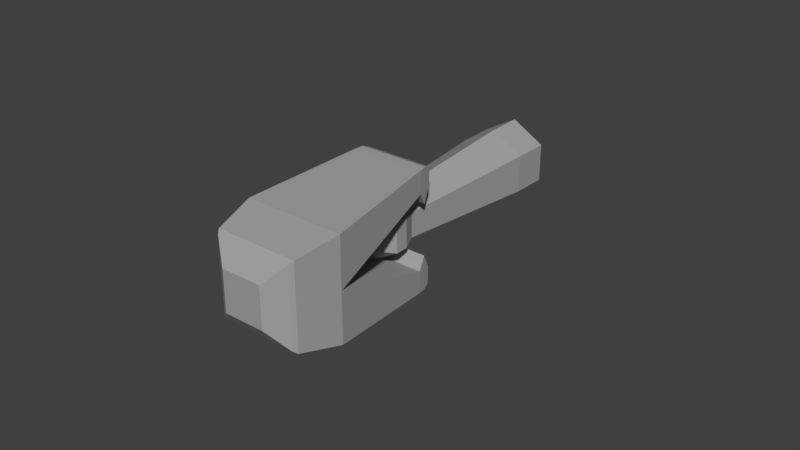 # Source: electro_cables.blend  (saved by Blender 2.80.75; exported with 4.5.12 LTS)
import bpy
from mathutils import Matrix  # noqa: F401  (used for matrix-valued properties, if any)

bpy.ops.wm.read_factory_settings(use_empty=True)
scene = bpy.context.scene
scene.name = 'Scene'

# ---- collections
col_collection_1 = bpy.data.collections.new('Collection 1'); scene.collection.children.link(col_collection_1)

# ---- materials (node trees are filled in below, after node groups)
mat_chair_005 = bpy.data.materials.new('Chair.005')
mat_chair_005.alpha_threshold = 0.0
mat_chair_005.use_transparent_shadow = False
mat_chair_005.diffuse_color = (0.3715, 0.3715, 0.3715, 1.0)
mat_chair_005.roughness = 0.0
mat_chair_005.metallic = 0.5
mat_line1_001 = bpy.data.materials.new('line1.001')
mat_line1_001.alpha_threshold = 0.0
mat_line1_001.use_transparent_shadow = False
mat_line1_001.diffuse_color = (0.8308, 0.06421, 0.05397, 1.0)
mat_line1_001.roughness = 0.5
mat_chair_003 = bpy.data.materials.new('Chair.003')
mat_chair_003.alpha_threshold = 0.0
mat_chair_003.use_transparent_shadow = False
mat_chair_003.diffuse_color = (0.08001, 0.08001, 0.08001, 1.0)
mat_chair_003.roughness = 0.5
mat_chair_003.specular_intensity = 0.1
mat_line2_001 = bpy.data.materials.new('line2.001')
mat_line2_001.alpha_threshold = 0.0
mat_line2_001.use_transparent_shadow = False
mat_line2_001.diffuse_color = (0.1371, 0.3146, 0.8, 1.0)
mat_line2_001.roughness = 0.5
mat_line3_001 = bpy.data.materials.new('line3.001')
mat_line3_001.alpha_threshold = 0.0
mat_line3_001.use_transparent_shadow = False
mat_line3_001.diffuse_color = (0.07297, 0.8, 0.2628, 1.0)
mat_line3_001.roughness = 0.5
mat_arrow_down_001 = bpy.data.materials.new('Arrow_down.001')
mat_arrow_down_001.alpha_threshold = 0.0
mat_arrow_down_001.use_transparent_shadow = False
mat_arrow_down_001.diffuse_color = (0.8007, 0.1402, 0.132, 1.0)
mat_arrow_down_001.roughness = 0.5
mat_arrow_down_001.specular_intensity = 0.1
mat_base_002 = bpy.data.materials.new('Base.002')
mat_base_002.alpha_threshold = 0.0
mat_base_002.use_transparent_shadow = False
mat_base_002.diffuse_color = (0.0, 0.0, 0.0, 1.0)
mat_base_002.roughness = 0.5
mat_base_002.specular_intensity = 0.3
mat_chair = bpy.data.materials.new('Chair')
mat_chair.alpha_threshold = 0.0
mat_chair.use_transparent_shadow = False
mat_chair.diffuse_color = (0.08001, 0.08001, 0.08001, 1.0)
mat_chair.roughness = 0.5
mat_chair.specular_intensity = 0.1
mat_material_006 = bpy.data.materials.new('Material.006')
mat_material_006.alpha_threshold = 0.0
mat_material_006.use_transparent_shadow = False
mat_material_006.diffuse_color = (1.0, 1.0, 1.0, 1.0)
mat_material_006.roughness = 0.5
mat_material_004 = bpy.data.materials.new('Material.004')
mat_material_004.alpha_threshold = 0.0
mat_material_004.use_transparent_shadow = False
mat_material_004.diffuse_color = (0.2423, 0.8007, 0.2253, 1.0)
mat_material_004.roughness = 0.5
mat_material_004.specular_intensity = 0.1
mat_arrow_down_004 = bpy.data.materials.new('Arrow_down.004')
mat_arrow_down_004.alpha_threshold = 0.0
mat_arrow_down_004.use_transparent_shadow = False
mat_arrow_down_004.diffuse_color = (0.7991, 0.1413, 0.1329, 1.0)
mat_arrow_down_004.roughness = 0.5
mat_arrow_down_004.specular_intensity = 0.1
mat_material_008 = bpy.data.materials.new('Material.008')
mat_material_008.alpha_threshold = 0.0
mat_material_008.use_transparent_shadow = False
mat_material_008.diffuse_color = (0.2423, 0.7991, 0.227, 1.0)
mat_material_008.roughness = 0.5
mat_material_008.specular_intensity = 0.1
mat_base_001 = bpy.data.materials.new('Base.001')
mat_base_001.alpha_threshold = 0.0
mat_base_001.use_transparent_shadow = False
mat_base_001.diffuse_color = (0.0, 0.0, 0.0, 1.0)
mat_base_001.roughness = 0.5
mat_base_001.specular_intensity = 0.3
mat_chair_004 = bpy.data.materials.new('Chair.004')
mat_chair_004.alpha_threshold = 0.0
mat_chair_004.use_transparent_shadow = False
mat_chair_004.diffuse_color = (0.08001, 0.08001, 0.08001, 1.0)
mat_chair_004.roughness = 0.5
mat_chair_004.specular_intensity = 0.1
mat_material_007 = bpy.data.materials.new('Material.007')
mat_material_007.alpha_threshold = 0.0
mat_material_007.use_transparent_shadow = False
mat_material_007.diffuse_color = (1.0, 1.0, 1.0, 1.0)
mat_material_007.roughness = 0.5
mat_reset = bpy.data.materials.new('reset')
mat_reset.alpha_threshold = 0.0
mat_reset.use_transparent_shadow = False
mat_reset.roughness = 0.5
mat_delete = bpy.data.materials.new('delete')
mat_delete.alpha_threshold = 0.0
mat_delete.use_transparent_shadow = False
mat_delete.diffuse_color = (0.2105, 0.3777, 0.8118, 1.0)
mat_delete.roughness = 0.5
mat_base_000 = bpy.data.materials.new('Base.000')
mat_base_000.alpha_threshold = 0.0
mat_base_000.use_transparent_shadow = False
mat_base_000.diffuse_color = (0.0, 0.0, 0.0, 1.0)
mat_base_000.roughness = 0.5
mat_base_000.specular_intensity = 0.3

# ---- material node trees

# ---- world
world_world = bpy.data.worlds.new('World'); scene.world = world_world
world_world.color = (0.05088, 0.05088, 0.05088)
world_world.use_sun_shadow = False
world_world.sun_shadow_jitter_overblur = 0.0
world_world.cycles.sampling_method = 'MANUAL'

# ---- meshes
me_cylinder_017 = bpy.data.meshes.new('Cylinder.017')
me_cylinder_017.from_pydata([(-1.927e-07, 0.05893, -0.03731), (3.134e-07, 0.03609, 0.01638), (0.05104, 0.02947, -0.03731), (0.03125, 0.01804, 0.01638), (0.05104, -0.02947, -0.03731), (0.03125, -0.01804, 0.01638), (-1.979e-07, -0.05893, -0.03731), (3.102e-07, -0.03609, 0.01638), (-0.05104, -0.02947, -0.03731), (-0.03125, -0.01804, 0.01638), (-0.05104, 0.02947, -0.03731), (-0.03125, 0.01804, 0.01638), (2.503e-07, 0.03838, 0.007293), (0.03324, 0.01919, 0.007293), (0.03324, -0.01919, 0.007293), (2.469e-07, -0.03838, 0.007293), (-0.03324, -0.01919, 0.007293), (-0.03324, 0.01919, 0.007293), (-8.515e-08, 0.04811, 0.01055), (-8.515e-08, 0.04811, 0.01363), (0.04167, 0.02406, 0.01363), (0.04167, 0.02406, 0.01055), (0.04167, -0.02406, 0.01363), (0.04167, -0.02406, 0.01055), (-8.936e-08, -0.04811, 0.01363), (-8.936e-08, -0.04811, 0.01055), (-0.04167, -0.02406, 0.01363), (-0.04167, -0.02406, 0.01055), (-0.04167, 0.02406, 0.01363), (-0.04167, 0.02406, 0.01055), (0.05054, 0.02918, -0.02871), (0.05054, -0.02918, -0.02871), (-1.981e-07, -0.05836, -0.02871), (-0.05054, -0.02918, -0.02871), (-0.05054, 0.02918, -0.02871), (-1.93e-07, 0.05836, -0.02871), (2.711e-09, 0.01395, 0.01817), (0.01208, 0.006976, 0.01817), (0.01208, -0.006975, 0.01817), (1.492e-09, -0.01395, 0.01817), (-0.01208, -0.006975, 0.01817), (-0.01208, 0.006976, 0.01817)], [], [(19, 1, 3, 20), (20, 3, 5, 22), (22, 5, 7, 24), (24, 7, 9, 26), (9, 7, 39, 40), (26, 9, 11, 28), (28, 11, 1, 19), (0, 2, 4, 6, 8, 10), (34, 17, 12, 35), (33, 16, 17, 34), (32, 15, 16, 33), (31, 14, 15, 32), (30, 13, 14, 31), (35, 12, 13, 30), (17, 29, 18, 12), (29, 28, 19, 18), (16, 27, 29, 17), (27, 26, 28, 29), (15, 25, 27, 16), (25, 24, 26, 27), (14, 23, 25, 15), (23, 22, 24, 25), (13, 21, 23, 14), (21, 20, 22, 23), (12, 18, 21, 13), (18, 19, 20, 21), (0, 35, 30, 2), (2, 30, 31, 4), (4, 31, 32, 6), (6, 32, 33, 8), (8, 33, 34, 10), (10, 34, 35, 0), (37, 36, 41, 40, 39, 38), (5, 3, 37, 38), (11, 9, 40, 41), (3, 1, 36, 37), (7, 5, 38, 39), (1, 11, 41, 36)])
_uv = me_cylinder_017.uv_layers.new(name='UVMap')
_uv.uv.foreach_set('vector', [1.0, 0.9167, 1.0, 1.0, 0.8333, 1.0, 0.8333, 0.9167, 0.8333, 0.9167, 0.8333, 1.0, 0.6667, 1.0, 0.6667, 0.9167, 0.6667, 0.9167, 0.6667, 1.0, 0.5, 1.0, 0.5, 0.9167, 0.5, 0.9167, 0.5, 1.0, 0.3333, 1.0, 0.3333, 0.9167, 0.3333, 1.0, 0.5, 1.0, 0.5, 1.0, 0.3333, 1.0, 0.3333, 0.9167, 0.3333, 1.0, 0.1667, 1.0, 0.1667, 0.9167, 0.1667, 0.9167, 0.1667, 1.0, -8.941e-08, 1.0, -8.941e-08, 0.9167, 0.75, 0.49, 0.9578, 0.37, 0.9578, 0.13, 0.75, 0.01, 0.5422, 0.13, 0.5422, 0.37, 0.1667, 0.625, 0.1667, 0.75, -8.941e-08, 0.75, -8.941e-08, 0.625, 0.3333, 0.625, 0.3333, 0.75, 0.1667, 0.75, 0.1667, 0.625, 0.5, 0.625, 0.5, 0.75, 0.3333, 0.75, 0.3333, 0.625, 0.6667, 0.625, 0.6667, 0.75, 0.5, 0.75, 0.5, 0.625, 0.8333, 0.625, 0.8333, 0.75, 0.6667, 0.75, 0.6667, 0.625, 1.0, 0.625, 1.0, 0.75, 0.8333, 0.75, 0.8333, 0.625, 0.1667, 0.75, 0.1667, 0.8333, -8.941e-08, 0.8333, -8.941e-08, 0.75, 0.1667, 0.8333, 0.1667, 0.9167, -8.941e-08, 0.9167, -8.941e-08, 0.8333, 0.3333, 0.75, 0.3333, 0.8333, 0.1667, 0.8333, 0.1667, 0.75, 0.3333, 0.8333, 0.3333, 0.9167, 0.1667, 0.9167, 0.1667, 0.8333, 0.5, 0.75, 0.5, 0.8333, 0.3333, 0.8333, 0.3333, 0.75, 0.5, 0.8333, 0.5, 0.9167, 0.3333, 0.9167, 0.3333, 0.8333, 0.6667, 0.75, 0.6667, 0.8333, 0.5, 0.8333, 0.5, 0.75, 0.6667, 0.8333, 0.6667, 0.9167, 0.5, 0.9167, 0.5, 0.8333, 0.8333, 0.75, 0.8333, 0.8333, 0.6667, 0.8333, 0.6667, 0.75, 0.8333, 0.8333, 0.8333, 0.9167, 0.6667, 0.9167, 0.6667, 0.8333, 1.0, 0.75, 1.0, 0.8333, 0.8333, 0.8333, 0.8333, 0.75, 1.0, 0.8333, 1.0, 0.9167, 0.8333, 0.9167, 0.8333, 0.8333, 1.0, 0.5, 1.0, 0.625, 0.8333, 0.625, 0.8333, 0.5, 0.8333, 0.5, 0.8333, 0.625, 0.6667, 0.625, 0.6667, 0.5, 0.6667, 0.5, 0.6667, 0.625, 0.5, 0.625, 0.5, 0.5, 0.5, 0.5, 0.5, 0.625, 0.3333, 0.625, 0.3333, 0.5, 0.3333, 0.5, 0.3333, 0.625, 0.1667, 0.625, 0.1667, 0.5, 0.1667, 0.5, 0.1667, 0.625, -8.941e-08, 0.625, -8.941e-08, 0.5, 0.4578, 0.37, 0.25, 0.49, 0.04215, 0.37, 0.04215, 0.13, 0.25, 0.01, 0.4578, 0.13, 0.6667, 1.0, 0.8333, 1.0, 0.8333, 1.0, 0.6667, 1.0, 0.1667, 1.0, 0.3333, 1.0, 0.3333, 1.0, 0.1667, 1.0, 0.8333, 1.0, 1.0, 1.0, 1.0, 1.0, 0.8333, 1.0, 0.5, 1.0, 0.6667, 1.0, 0.6667, 1.0, 0.5, 1.0, -8.941e-08, 1.0, 0.1667, 1.0, 0.1667, 1.0, -8.941e-08, 1.0])
_ca = me_cylinder_017.color_attributes.new('Col', 'BYTE_COLOR', 'CORNER')
_ca.data.foreach_set('color', [1.0, 1.0, 1.0, 1.0, 1.0, 1.0, 1.0, 1.0, 1.0, 1.0, 1.0, 1.0, 1.0, 1.0, 1.0, 1.0, 1.0, 1.0, 1.0, 1.0, 1.0, 1.0, 1.0, 1.0, 1.0, 1.0, 1.0, 1.0, 1.0, 1.0, 1.0, 1.0, 1.0, 1.0, 1.0, 1.0, 1.0, 1.0, 1.0, 1.0, 1.0, 1.0, 1.0, 1.0, 1.0, 1.0, 1.0, 1.0, 1.0, 1.0, 1.0, 1.0, 1.0, 1.0, 1.0, 1.0, 1.0, 1.0, 1.0, 1.0, 1.0, 1.0, 1.0, 1.0, 1.0, 1.0, 1.0, 1.0, 1.0, 1.0, 1.0, 1.0, 1.0, 1.0, 1.0, 1.0, 1.0, 1.0, 1.0, 1.0, 1.0, 1.0, 1.0, 1.0, 1.0, 1.0, 1.0, 1.0, 1.0, 1.0, 1.0, 1.0, 1.0, 1.0, 1.0, 1.0, 1.0, 1.0, 1.0, 1.0, 1.0, 1.0, 1.0, 1.0, 1.0, 1.0, 1.0, 1.0, 1.0, 1.0, 1.0, 1.0, 1.0, 1.0, 1.0, 1.0, 1.0, 1.0, 1.0, 1.0, 1.0, 1.0, 1.0, 1.0, 1.0, 1.0, 1.0, 1.0, 1.0, 1.0, 1.0, 1.0, 1.0, 1.0, 1.0, 1.0, 1.0, 1.0, 1.0, 1.0, 1.0, 1.0, 1.0, 1.0, 1.0, 1.0, 1.0, 1.0, 1.0, 1.0, 1.0, 1.0, 1.0, 1.0, 1.0, 1.0, 1.0, 1.0, 1.0, 1.0, 1.0, 1.0, 1.0, 1.0, 1.0, 1.0, 1.0, 1.0, 1.0, 1.0, 1.0, 1.0, 1.0, 1.0, 1.0, 1.0, 1.0, 1.0, 1.0, 1.0, 1.0, 1.0, 1.0, 1.0, 1.0, 1.0, 1.0, 1.0, 1.0, 1.0, 1.0, 1.0, 1.0, 1.0, 1.0, 1.0, 1.0, 1.0, 1.0, 1.0, 1.0, 1.0, 1.0, 1.0, 1.0, 1.0, 1.0, 1.0, 1.0, 1.0, 1.0, 1.0, 1.0, 1.0, 1.0, 1.0, 1.0, 1.0, 1.0, 1.0, 1.0, 1.0, 1.0, 1.0, 1.0, 1.0, 1.0, 1.0, 1.0, 1.0, 1.0, 1.0, 1.0, 1.0, 1.0, 1.0, 1.0, 1.0, 1.0, 1.0, 1.0, 1.0, 1.0, 1.0, 1.0, 1.0, 1.0, 1.0, 1.0, 1.0, 1.0, 1.0, 1.0, 1.0, 1.0, 1.0, 1.0, 1.0, 1.0, 1.0, 1.0, 1.0, 1.0, 1.0, 1.0, 1.0, 1.0, 1.0, 1.0, 1.0, 1.0, 1.0, 1.0, 1.0, 1.0, 1.0, 1.0, 1.0, 1.0, 1.0, 1.0, 1.0, 1.0, 1.0, 1.0, 1.0, 1.0, 1.0, 1.0, 1.0, 1.0, 1.0, 1.0, 1.0, 1.0, 1.0, 1.0, 1.0, 1.0, 1.0, 1.0, 1.0, 1.0, 1.0, 1.0, 1.0, 1.0, 1.0, 1.0, 1.0, 1.0, 1.0, 1.0, 1.0, 1.0, 1.0, 1.0, 1.0, 1.0, 1.0, 1.0, 1.0, 1.0, 1.0, 1.0, 1.0, 1.0, 1.0, 1.0, 1.0, 1.0, 1.0, 1.0, 1.0, 1.0, 1.0, 1.0, 1.0, 1.0, 1.0, 1.0, 1.0, 1.0, 1.0, 1.0, 1.0, 1.0, 1.0, 1.0, 1.0, 1.0, 1.0, 1.0, 1.0, 1.0, 1.0, 1.0, 1.0, 1.0, 1.0, 1.0, 1.0, 1.0, 1.0, 1.0, 1.0, 1.0, 1.0, 1.0, 1.0, 1.0, 1.0, 1.0, 1.0, 1.0, 1.0, 1.0, 1.0, 1.0, 1.0, 1.0, 1.0, 1.0, 1.0, 1.0, 1.0, 1.0, 1.0, 1.0, 1.0, 1.0, 1.0, 1.0, 1.0, 1.0, 1.0, 1.0, 1.0, 1.0, 1.0, 1.0, 1.0, 1.0, 1.0, 1.0, 1.0, 1.0, 1.0, 1.0, 1.0, 1.0, 1.0, 1.0, 1.0, 1.0, 1.0, 1.0, 1.0, 1.0, 1.0, 1.0, 1.0, 1.0, 1.0, 1.0, 1.0, 1.0, 1.0, 1.0, 1.0, 1.0, 1.0, 1.0, 1.0, 1.0, 1.0, 1.0, 1.0, 1.0, 1.0, 1.0, 1.0, 1.0, 1.0, 1.0, 1.0, 1.0, 1.0, 1.0, 1.0, 1.0, 1.0, 1.0, 1.0, 1.0, 1.0, 1.0, 1.0, 1.0, 1.0, 1.0, 1.0, 1.0, 1.0, 1.0, 1.0, 1.0, 1.0, 1.0, 1.0, 1.0, 1.0, 1.0, 1.0, 1.0, 1.0, 1.0, 1.0, 1.0, 1.0, 1.0, 1.0, 1.0, 1.0, 1.0, 1.0, 1.0, 1.0, 1.0, 1.0, 1.0, 1.0, 1.0, 1.0, 1.0, 1.0, 1.0, 1.0, 1.0, 1.0, 1.0, 1.0, 1.0, 1.0, 1.0, 1.0, 1.0, 1.0, 1.0, 1.0, 1.0, 1.0, 1.0, 1.0, 1.0, 1.0, 1.0, 1.0, 1.0, 1.0, 1.0, 1.0, 1.0, 1.0, 1.0, 1.0, 1.0, 1.0, 1.0, 1.0, 1.0, 1.0, 1.0, 1.0, 1.0, 1.0, 1.0, 1.0, 1.0, 1.0, 1.0, 1.0, 1.0, 1.0, 1.0, 1.0, 1.0, 1.0, 1.0, 1.0, 1.0, 1.0, 1.0, 1.0, 1.0, 1.0, 1.0, 1.0, 1.0, 1.0, 1.0, 1.0, 1.0, 1.0, 1.0, 1.0, 1.0, 1.0, 1.0, 1.0, 1.0, 1.0, 1.0, 1.0, 1.0, 1.0, 1.0, 1.0, 1.0, 1.0, 1.0, 1.0, 1.0, 1.0, 1.0, 1.0, 1.0, 1.0, 1.0, 1.0, 1.0, 1.0, 1.0, 1.0, 1.0, 1.0, 1.0, 1.0, 1.0, 1.0, 1.0, 1.0, 1.0, 1.0, 1.0, 1.0, 1.0, 1.0, 1.0, 1.0, 1.0, 1.0, 1.0, 1.0, 1.0, 1.0, 1.0, 1.0, 1.0, 1.0, 1.0, 1.0, 1.0, 1.0])
me_cylinder_017.materials.append(mat_chair_005)
me_cylinder_017.materials.append(mat_line1_001)
me_cylinder_017.materials.append(mat_chair_003)
me_cylinder_017.materials.append(mat_line2_001)
me_cylinder_017.materials.append(mat_line3_001)
me_cylinder_017.use_remesh_preserve_volume = False
me_cylinder_017.use_remesh_preserve_attributes = False
me_cylinder_017.use_mirror_vertex_groups = False
me_cylinder_017.update()
me_cylinder_060 = bpy.data.meshes.new('Cylinder.060')
me_cylinder_060.from_pydata([(-0.06557, -0.06557, 0.02034), (-0.06557, 0.06557, 0.02034), (-0.05317, -0.09019, -0.02096), (-0.05317, 0.09019, -0.02096), (0.06557, -0.06557, 0.02034), (0.06557, 0.06557, 0.02034), (0.05317, -0.09019, -0.02096), (0.05317, 0.09019, -0.02096), (-0.07944, -0.07944, 0.01037), (-0.07944, 0.07944, 0.01037), (0.07944, -0.07944, 0.01037), (0.07944, 0.07944, 0.01037), (-0.03218, -0.03218, 0.02451), (-0.03218, 0.03218, 0.02451), (0.03218, 0.03218, 0.02451), (0.03218, -0.03218, 0.02451), (-0.06112, -0.06112, 0.02124), (-0.06112, 0.06112, 0.02124), (0.06112, -0.06112, 0.02124), (0.06112, 0.06112, 0.02124), (-0.06557, 0.0, 0.02034), (0.06557, 0.0, 0.02034), (0.07944, 0.0, 0.01037), (-0.07944, 0.0, 0.01037), (-0.03218, 0.0, 0.02451), (0.03218, 0.0, 0.02451), (0.06112, 0.0, 0.02124), (-0.06112, 0.0, 0.02124), (0.05317, 0.06238, -0.02096), (-0.05317, 0.06238, -0.02096), (-0.05317, -0.06238, -0.02096), (0.05317, -0.06238, -0.02096), (-0.05788, 0.09415, -0.01726), (0.05788, 0.09415, -0.01726), (-0.05788, 0.05892, -0.01726), (0.05788, 0.05892, -0.01726), (0.05788, -0.09415, -0.01726), (-0.05788, -0.09415, -0.01726), (0.05788, -0.05892, -0.01726), (-0.05788, -0.05892, -0.01726), (-0.05562, -0.09506, -0.01911), (-0.05562, -0.03985, -0.01911), (0.05562, -0.03985, -0.01911), (0.05562, -0.09506, -0.01911), (0.05562, 0.09506, -0.01911), (0.05562, 0.03985, -0.01911), (-0.05562, 0.03985, -0.01911), (-0.05562, 0.09506, -0.01911)], [], [(33, 11, 22, 35), (29, 3, 7, 28), (8, 10, 4, 0), (11, 9, 1, 5), (9, 32, 34, 23), (36, 43, 42, 38), (4, 10, 22, 21), (25, 14, 13, 24), (16, 18, 15, 12), (19, 17, 13, 14), (26, 19, 14, 25), (21, 5, 19, 26), (5, 1, 17, 19), (0, 4, 18, 16), (27, 16, 12, 24), (1, 20, 27, 17), (20, 0, 16, 27), (4, 21, 26, 18), (18, 26, 25, 15), (15, 25, 24, 12), (22, 23, 34, 35), (17, 27, 24, 13), (5, 21, 22, 11), (0, 20, 23, 8), (33, 44, 47, 32), (1, 9, 23, 20), (23, 22, 38, 39), (2, 30, 31, 6), (37, 40, 43, 36), (32, 47, 46, 34), (45, 46, 29, 28), (35, 45, 44, 33), (33, 32, 9, 11), (42, 31, 30, 41), (39, 38, 42, 41), (37, 8, 23, 39), (39, 41, 40, 37), (22, 10, 36, 38), (37, 36, 10, 8), (31, 42, 43, 6), (2, 6, 43, 40), (7, 44, 45, 28), (35, 34, 46, 45), (30, 2, 40, 41), (3, 29, 46, 47), (7, 3, 47, 44)])
_uv = me_cylinder_060.uv_layers.new(name='UVMap')
_uv.uv.foreach_set('vector', [0.0, 0.0, 0.625, 0.625, 0.0, 0.0, 0.0, 0.0, 0.5625, 0.25, 0.625, 0.25, 0.625, 0.5, 0.5625, 0.5, 0.125, 0.625, 0.375, 0.625, 0.375, 0.75, 0.125, 0.75, 0.625, 0.625, 0.875, 0.625, 0.875, 0.75, 0.625, 0.75, 0.875, 0.625, 0.0, 0.0, 0.0, 0.0, 0.0, 0.0, 0.0, 0.0, 0.375, 0.5312, 0.4531, 0.5312, 0.0, 0.0, 0.375, 0.75, 0.375, 0.625, 0.5, 0.625, 0.5, 0.75, 0.5, 0.75, 0.625, 0.75, 0.625, 1.0, 0.5, 1.0, 0.125, 0.75, 0.375, 0.75, 0.375, 0.75, 0.125, 0.75, 0.625, 0.75, 0.875, 0.75, 0.875, 0.75, 0.625, 0.75, 0.5, 0.75, 0.625, 0.75, 0.625, 0.75, 0.5, 0.75, 0.5, 0.75, 0.625, 0.75, 0.625, 0.75, 0.5, 0.75, 0.625, 0.75, 0.875, 0.75, 0.875, 0.75, 0.625, 0.75, 0.125, 0.75, 0.375, 0.75, 0.375, 0.75, 0.125, 0.75, 0.5, 0.0, 0.375, 0.0, 0.375, 0.0, 0.5, 0.0, 0.625, 0.0, 0.5, 0.0, 0.5, 0.0, 0.625, 0.0, 0.5, 0.0, 0.375, 0.0, 0.375, 0.0, 0.5, 0.0, 0.375, 0.75, 0.5, 0.75, 0.5, 0.75, 0.375, 0.75, 0.375, 0.75, 0.5, 0.75, 0.5, 0.75, 0.375, 0.75, 0.375, 0.75, 0.5, 0.75, 0.5, 1.0, 0.375, 1.0, 0.0, 0.0, 0.0, 0.0, 0.0, 0.0, 0.0, 0.0, 0.625, 0.0, 0.5, 0.0, 0.5, 0.0, 0.625, 0.0, 0.625, 0.75, 0.5, 0.75, 0.5, 0.625, 0.625, 0.625, 0.375, 0.0, 0.5, 0.0, 0.0, 0.0, 0.125, 0.625, 0.0, 0.0, 0.625, 0.5312, 0.875, 0.5312, 0.0, 0.0, 0.625, 0.0, 0.875, 0.625, 0.0, 0.0, 0.5, 0.0, 0.0, 0.0, 0.0, 0.0, 0.0, 0.0, 0.0, 0.0, 0.375, 0.25, 0.4375, 0.25, 0.4375, 0.5, 0.375, 0.5, 0.0, 0.0, 0.125, 0.5312, 0.375, 0.5312, 0.0, 0.0, 0.0, 0.0, 0.875, 0.5312, 0.5469, 0.2188, 0.0, 0.0, 0.5469, 0.5312, 0.5469, 0.2188, 0.5625, 0.25, 0.5625, 0.5, 0.0, 0.0, 0.5469, 0.5312, 0.625, 0.5312, 0.0, 0.0, 0.0, 0.0, 0.0, 0.0, 0.875, 0.625, 0.625, 0.625, 0.4531, 0.5312, 0.4375, 0.5, 0.4375, 0.25, 0.4531, 0.2188, 0.0, 0.0, 0.0, 0.0, 0.4531, 0.5312, 0.4531, 0.2188, 0.0, 0.0, 0.125, 0.625, 0.0, 0.0, 0.0, 0.0, 0.0, 0.0, 0.4531, 0.2188, 0.125, 0.5312, 0.0, 0.0, 0.0, 0.0, 0.375, 0.625, 0.0, 0.0, 0.0, 0.0, 0.0, 0.0, 0.0, 0.0, 0.375, 0.625, 0.125, 0.625, 0.4375, 0.5, 0.4531, 0.5312, 0.375, 0.5312, 0.375, 0.5, 0.125, 0.5, 0.375, 0.5, 0.375, 0.5312, 0.125, 0.5312, 0.625, 0.5, 0.625, 0.5312, 0.5469, 0.5312, 0.5625, 0.5, 0.0, 0.0, 0.0, 0.0, 0.5469, 0.2188, 0.5469, 0.5312, 0.4375, 0.25, 0.125, 0.5, 0.125, 0.5312, 0.4531, 0.2188, 0.625, 0.25, 0.5625, 0.25, 0.5469, 0.2188, 0.6875, 0.3438, 0.625, 0.5, 0.875, 0.5, 0.875, 0.5312, 0.625, 0.5312])
_ca = me_cylinder_060.color_attributes.new('Col', 'BYTE_COLOR', 'CORNER')
_ca.data.foreach_set('color', [1.0, 1.0, 1.0, 1.0, 1.0, 1.0, 1.0, 1.0, 1.0, 1.0, 1.0, 1.0, 1.0, 1.0, 1.0, 1.0, 1.0, 1.0, 1.0, 1.0, 1.0, 1.0, 1.0, 1.0, 1.0, 1.0, 1.0, 1.0, 1.0, 1.0, 1.0, 1.0, 1.0, 1.0, 1.0, 1.0, 1.0, 1.0, 1.0, 1.0, 1.0, 1.0, 1.0, 1.0, 1.0, 1.0, 1.0, 1.0, 1.0, 1.0, 1.0, 1.0, 1.0, 1.0, 1.0, 1.0, 1.0, 1.0, 1.0, 1.0, 1.0, 1.0, 1.0, 1.0, 1.0, 1.0, 1.0, 1.0, 1.0, 1.0, 1.0, 1.0, 1.0, 1.0, 1.0, 1.0, 1.0, 1.0, 1.0, 1.0, 1.0, 1.0, 1.0, 1.0, 1.0, 1.0, 1.0, 1.0, 1.0, 1.0, 1.0, 1.0, 1.0, 1.0, 1.0, 1.0, 1.0, 1.0, 1.0, 1.0, 1.0, 1.0, 1.0, 1.0, 1.0, 1.0, 1.0, 1.0, 1.0, 1.0, 1.0, 1.0, 1.0, 1.0, 1.0, 1.0, 1.0, 1.0, 1.0, 1.0, 1.0, 1.0, 1.0, 1.0, 1.0, 1.0, 1.0, 1.0, 1.0, 1.0, 1.0, 1.0, 1.0, 1.0, 1.0, 1.0, 1.0, 1.0, 1.0, 1.0, 1.0, 1.0, 1.0, 1.0, 1.0, 1.0, 1.0, 1.0, 1.0, 1.0, 1.0, 1.0, 1.0, 1.0, 1.0, 1.0, 1.0, 1.0, 1.0, 1.0, 1.0, 1.0, 1.0, 1.0, 1.0, 1.0, 1.0, 1.0, 1.0, 1.0, 1.0, 1.0, 1.0, 1.0, 1.0, 1.0, 1.0, 1.0, 1.0, 1.0, 1.0, 1.0, 1.0, 1.0, 1.0, 1.0, 1.0, 1.0, 1.0, 1.0, 1.0, 1.0, 1.0, 1.0, 1.0, 1.0, 1.0, 1.0, 1.0, 1.0, 1.0, 1.0, 1.0, 1.0, 1.0, 1.0, 1.0, 1.0, 1.0, 1.0, 1.0, 1.0, 1.0, 1.0, 1.0, 1.0, 1.0, 1.0, 1.0, 1.0, 1.0, 1.0, 1.0, 1.0, 1.0, 1.0, 1.0, 1.0, 1.0, 1.0, 1.0, 1.0, 1.0, 1.0, 1.0, 1.0, 1.0, 1.0, 1.0, 1.0, 1.0, 1.0, 1.0, 1.0, 1.0, 1.0, 1.0, 1.0, 1.0, 1.0, 1.0, 1.0, 1.0, 1.0, 1.0, 1.0, 1.0, 1.0, 1.0, 1.0, 1.0, 1.0, 1.0, 1.0, 1.0, 1.0, 1.0, 1.0, 1.0, 1.0, 1.0, 1.0, 1.0, 1.0, 1.0, 1.0, 1.0, 1.0, 1.0, 1.0, 1.0, 1.0, 1.0, 1.0, 1.0, 1.0, 1.0, 1.0, 1.0, 1.0, 1.0, 1.0, 1.0, 1.0, 1.0, 1.0, 1.0, 1.0, 1.0, 1.0, 1.0, 1.0, 1.0, 1.0, 1.0, 1.0, 1.0, 1.0, 1.0, 1.0, 1.0, 1.0, 1.0, 1.0, 1.0, 1.0, 1.0, 1.0, 1.0, 1.0, 1.0, 1.0, 1.0, 1.0, 1.0, 1.0, 1.0, 1.0, 1.0, 1.0, 1.0, 1.0, 1.0, 1.0, 1.0, 1.0, 1.0, 1.0, 1.0, 1.0, 1.0, 1.0, 1.0, 1.0, 1.0, 1.0, 1.0, 1.0, 1.0, 1.0, 1.0, 1.0, 1.0, 1.0, 1.0, 1.0, 1.0, 1.0, 1.0, 1.0, 1.0, 1.0, 1.0, 1.0, 1.0, 1.0, 1.0, 1.0, 1.0, 1.0, 1.0, 1.0, 1.0, 1.0, 1.0, 1.0, 1.0, 1.0, 1.0, 1.0, 1.0, 1.0, 1.0, 1.0, 1.0, 1.0, 1.0, 1.0, 1.0, 1.0, 1.0, 1.0, 1.0, 1.0, 1.0, 1.0, 1.0, 1.0, 1.0, 1.0, 1.0, 1.0, 1.0, 1.0, 1.0, 1.0, 1.0, 1.0, 1.0, 1.0, 1.0, 1.0, 1.0, 1.0, 1.0, 1.0, 1.0, 1.0, 1.0, 1.0, 1.0, 1.0, 1.0, 1.0, 1.0, 1.0, 1.0, 1.0, 1.0, 1.0, 1.0, 1.0, 1.0, 1.0, 1.0, 1.0, 1.0, 1.0, 1.0, 1.0, 1.0, 1.0, 1.0, 1.0, 1.0, 1.0, 1.0, 1.0, 1.0, 1.0, 1.0, 1.0, 1.0, 1.0, 1.0, 1.0, 1.0, 1.0, 1.0, 1.0, 1.0, 1.0, 1.0, 1.0, 1.0, 1.0, 1.0, 1.0, 1.0, 1.0, 1.0, 1.0, 1.0, 1.0, 1.0, 1.0, 1.0, 1.0, 1.0, 1.0, 1.0, 1.0, 1.0, 1.0, 1.0, 1.0, 1.0, 1.0, 1.0, 1.0, 1.0, 1.0, 1.0, 1.0, 1.0, 1.0, 1.0, 1.0, 1.0, 1.0, 1.0, 1.0, 1.0, 1.0, 1.0, 1.0, 1.0, 1.0, 1.0, 1.0, 1.0, 1.0, 1.0, 1.0, 1.0, 1.0, 1.0, 1.0, 1.0, 1.0, 1.0, 1.0, 1.0, 1.0, 1.0, 1.0, 1.0, 1.0, 1.0, 1.0, 1.0, 1.0, 1.0, 1.0, 1.0, 1.0, 1.0, 1.0, 1.0, 1.0, 1.0, 1.0, 1.0, 1.0, 1.0, 1.0, 1.0, 1.0, 1.0, 1.0, 1.0, 1.0, 1.0, 1.0, 1.0, 1.0, 1.0, 1.0, 1.0, 1.0, 1.0, 1.0, 1.0, 1.0, 1.0, 1.0, 1.0, 1.0, 1.0, 1.0, 1.0, 1.0, 1.0, 1.0, 1.0, 1.0, 1.0, 1.0, 1.0, 1.0, 1.0, 1.0, 1.0, 1.0, 1.0, 1.0, 1.0, 1.0, 1.0, 1.0, 1.0, 1.0, 1.0, 1.0, 1.0, 1.0, 1.0, 1.0, 1.0, 1.0, 1.0, 1.0, 1.0, 1.0, 1.0, 1.0, 1.0, 1.0, 1.0, 1.0, 1.0, 1.0, 1.0, 1.0, 1.0, 1.0, 1.0, 1.0, 1.0, 1.0, 1.0, 1.0, 1.0, 1.0, 1.0, 1.0, 1.0, 1.0, 1.0, 1.0, 1.0, 1.0, 1.0, 1.0, 1.0, 1.0, 1.0, 1.0, 1.0, 1.0, 1.0, 1.0, 1.0, 1.0, 1.0, 1.0, 1.0, 1.0, 1.0, 1.0, 1.0, 1.0, 1.0, 1.0, 1.0, 1.0, 1.0, 1.0, 1.0, 1.0, 1.0, 1.0, 1.0, 1.0, 1.0, 1.0, 1.0, 1.0, 1.0, 1.0, 1.0, 1.0, 1.0, 1.0, 1.0, 1.0, 1.0, 1.0, 1.0, 1.0, 1.0, 1.0, 1.0, 1.0, 1.0, 1.0, 1.0, 1.0, 1.0, 1.0, 1.0, 1.0, 1.0, 1.0, 1.0, 1.0, 1.0, 1.0, 1.0, 1.0, 1.0, 1.0, 1.0, 1.0, 1.0, 1.0, 1.0, 1.0, 1.0, 1.0, 1.0, 1.0, 1.0, 1.0, 1.0, 1.0, 1.0, 1.0, 1.0, 1.0, 1.0, 1.0, 1.0, 1.0, 1.0, 1.0, 1.0, 1.0, 1.0, 1.0, 1.0, 1.0, 1.0, 1.0, 1.0, 1.0])
me_cylinder_060.materials.append(mat_chair_005)
me_cylinder_060.materials.append(mat_line1_001)
me_cylinder_060.materials.append(mat_chair_003)
me_cylinder_060.materials.append(mat_line2_001)
me_cylinder_060.materials.append(mat_line3_001)
me_cylinder_060.use_remesh_preserve_volume = False
me_cylinder_060.use_remesh_preserve_attributes = False
me_cylinder_060.use_mirror_vertex_groups = False
me_cylinder_060.update()
me_cube_009 = bpy.data.meshes.new('Cube.009')
me_cube_009.from_pydata([(0.05048, -0.02668, -0.03831), (0.04673, -0.02946, -0.04081), (0.05029, -0.02754, -0.03908), (0.04976, -0.02831, -0.03978), (0.04789, -0.02932, -0.04069), (0.04893, -0.02893, -0.04033), (-0.04675, -0.02945, -0.04077), (-0.05049, -0.02667, -0.03827), (-0.0479, -0.02932, -0.04065), (-0.04895, -0.02892, -0.04029), (-0.0503, -0.02753, -0.03904), (-0.04977, -0.02831, -0.03974), (0.04674, 0.04364, 0.02501), (0.05048, 0.04086, 0.0225), (0.0479, 0.04351, 0.02488), (0.04894, 0.04311, 0.02453), (0.0503, 0.04172, 0.02328), (0.04977, 0.0425, 0.02397), (-0.05048, 0.04087, 0.02254), (-0.04674, 0.04365, 0.02504), (-0.0503, 0.04173, 0.02331), (-0.04977, 0.0425, 0.02401), (-0.0479, 0.04351, 0.02492), (-0.04894, 0.04312, 0.02457), (0.04674, -0.04123, -0.02214), (0.04674, -0.04151, -0.02742), (0.05048, -0.03873, -0.02492), (0.04674, -0.04196, -0.02305), (0.04674, -0.04238, -0.02414), (0.0479, -0.04111, -0.02228), (0.04793, -0.04185, -0.02324), (0.04789, -0.04222, -0.02425), (0.04894, -0.04075, -0.02267), (0.04889, -0.04148, -0.02358), (0.04872, -0.04186, -0.0244), (0.0479, -0.04137, -0.0273), (0.04894, -0.04098, -0.02695), (0.04674, -0.04214, -0.02644), (0.04793, -0.042, -0.02628), (0.04889, -0.0416, -0.02597), (0.04674, -0.04245, -0.02531), (0.04789, -0.04227, -0.02522), (0.04872, -0.04189, -0.02511), (0.0503, -0.0395, -0.02406), (0.04977, -0.0402, -0.02329), (0.0503, -0.03959, -0.0257), (0.05008, -0.04041, -0.02483), (0.04958, -0.04102, -0.0241), (0.04977, -0.04036, -0.02639), (0.04958, -0.04109, -0.02551), (0.04922, -0.04152, -0.02478), (-0.04674, -0.04122, -0.02211), (-0.05048, -0.03872, -0.02488), (-0.04674, -0.0415, -0.02739), (-0.0479, -0.0411, -0.02224), (-0.04894, -0.04074, -0.02264), (-0.04674, -0.04196, -0.02301), (-0.04793, -0.04184, -0.0232), (-0.04889, -0.04147, -0.02354), (-0.04674, -0.04238, -0.02411), (-0.04789, -0.04222, -0.02421), (-0.04872, -0.04185, -0.02436), (-0.0503, -0.03958, -0.02566), (-0.04977, -0.04035, -0.02636), (-0.0503, -0.03949, -0.02403), (-0.05008, -0.0404, -0.0248), (-0.04958, -0.04108, -0.02547), (-0.04977, -0.04019, -0.02325), (-0.04958, -0.04101, -0.02406), (-0.04922, -0.04152, -0.02474), (-0.04674, -0.04214, -0.02641), (-0.04674, -0.04244, -0.02528), (-0.0479, -0.04136, -0.02727), (-0.04793, -0.042, -0.02623), (-0.04789, -0.04227, -0.02519), (-0.04894, -0.04097, -0.02691), (-0.04889, -0.0416, -0.02593), (-0.04872, -0.04189, -0.02507), (0.04675, 0.0316, 0.03839), (0.04675, 0.02632, 0.03867), (0.05049, 0.02882, 0.03589), (0.04675, 0.03069, 0.03913), (0.04675, 0.0296, 0.03955), (0.0479, 0.03146, 0.03827), (0.04793, 0.0305, 0.03901), (0.0479, 0.02949, 0.03938), (0.04894, 0.03107, 0.03791), (0.0489, 0.03016, 0.03864), (0.04873, 0.02934, 0.03902), (0.0479, 0.02644, 0.03853), (0.04894, 0.02679, 0.03814), (0.04675, 0.0273, 0.03931), (0.04794, 0.02746, 0.03916), (0.04889, 0.02777, 0.03877), (0.04675, 0.02843, 0.03961), (0.0479, 0.02852, 0.03943), (0.04873, 0.02863, 0.03906), (0.0503, 0.02968, 0.03666), (0.04977, 0.03045, 0.03736), (0.0503, 0.02804, 0.03675), (0.05009, 0.02891, 0.03757), (0.04959, 0.02965, 0.03818), (0.04977, 0.02735, 0.03752), (0.04958, 0.02824, 0.03826), (0.04923, 0.02896, 0.03868), (-0.04674, 0.0316, 0.03843), (-0.05048, 0.02882, 0.03593), (-0.04674, 0.02632, 0.03871), (-0.04789, 0.03147, 0.03831), (-0.04893, 0.03107, 0.03795), (-0.04673, 0.03069, 0.03916), (-0.04793, 0.03051, 0.03904), (-0.04888, 0.03017, 0.03868), (-0.04673, 0.0296, 0.03958), (-0.04789, 0.02949, 0.03942), (-0.04871, 0.02934, 0.03906), (-0.05029, 0.02805, 0.03679), (-0.04976, 0.02735, 0.03756), (-0.05029, 0.02968, 0.0367), (-0.05008, 0.02891, 0.03761), (-0.04957, 0.02824, 0.03829), (-0.04976, 0.03046, 0.0374), (-0.04957, 0.02965, 0.03822), (-0.04922, 0.02897, 0.03872), (-0.04674, 0.0273, 0.03934), (-0.04673, 0.02843, 0.03965), (-0.04789, 0.02644, 0.03857), (-0.04792, 0.02748, 0.03921), (-0.04788, 0.02852, 0.03947), (-0.04893, 0.0268, 0.03818), (-0.04888, 0.02778, 0.0388), (-0.04871, 0.02863, 0.03909)], [], [(106, 18, 7, 52), (13, 80, 26, 0), (24, 27, 30, 29), (27, 28, 31, 30), (28, 40, 41, 31), (29, 30, 33, 32), (30, 31, 34, 33), (31, 41, 42, 34), (25, 35, 38, 37), (35, 36, 39, 38), (36, 48, 49, 39), (37, 38, 41, 40), (38, 39, 42, 41), (39, 49, 50, 42), (26, 43, 46, 45), (43, 44, 47, 46), (44, 32, 33, 47), (45, 46, 49, 48), (46, 47, 50, 49), (47, 33, 34, 50), (34, 42, 50), (51, 54, 57, 56), (54, 55, 58, 57), (55, 67, 68, 58), (56, 57, 60, 59), (57, 58, 61, 60), (58, 68, 69, 61), (52, 62, 65, 64), (62, 63, 66, 65), (63, 75, 76, 66), (64, 65, 68, 67), (65, 66, 69, 68), (66, 76, 77, 69), (53, 70, 73, 72), (70, 71, 74, 73), (71, 59, 60, 74), (72, 73, 76, 75), (73, 74, 77, 76), (74, 60, 61, 77), (61, 69, 77), (78, 81, 84, 83), (81, 82, 85, 84), (82, 94, 95, 85), (83, 84, 87, 86), (84, 85, 88, 87), (85, 95, 96, 88), (79, 89, 92, 91), (89, 90, 93, 92), (90, 102, 103, 93), (91, 92, 95, 94), (92, 93, 96, 95), (93, 103, 104, 96), (80, 97, 100, 99), (97, 98, 101, 100), (98, 86, 87, 101), (99, 100, 103, 102), (100, 101, 104, 103), (101, 87, 88, 104), (88, 96, 104), (105, 108, 111, 110), (108, 109, 112, 111), (109, 121, 122, 112), (110, 111, 114, 113), (111, 112, 115, 114), (112, 122, 123, 115), (106, 116, 119, 118), (116, 117, 120, 119), (117, 129, 130, 120), (118, 119, 122, 121), (119, 120, 123, 122), (120, 130, 131, 123), (107, 124, 127, 126), (124, 125, 128, 127), (125, 113, 114, 128), (126, 127, 130, 129), (127, 128, 131, 130), (128, 114, 115, 131), (115, 123, 131), (28, 59, 71, 40), (40, 71, 70, 37), (37, 70, 53, 25), (6, 1, 25, 53), (19, 105, 78, 12), (0, 2, 3, 5, 4, 1, 6, 8, 9, 11, 10, 7, 18, 20, 21, 23, 22, 19, 12, 14, 15, 17, 16, 13), (80, 13, 16, 97), (97, 16, 17, 98), (98, 17, 15, 86), (86, 15, 14, 83), (83, 14, 12, 78), (18, 106, 118, 20), (20, 118, 121, 21), (21, 121, 109, 23), (23, 109, 108, 22), (22, 108, 105, 19), (26, 80, 99, 43), (43, 99, 102, 44), (44, 102, 90, 32), (32, 90, 89, 29), (29, 89, 79, 24), (106, 52, 64, 116), (116, 64, 67, 117), (117, 67, 55, 129), (129, 55, 54, 126), (126, 54, 51, 107), (0, 26, 45, 2), (2, 45, 48, 3), (3, 48, 36, 5), (5, 36, 35, 4), (4, 35, 25, 1), (52, 7, 10, 62), (62, 10, 11, 63), (63, 11, 9, 75), (75, 9, 8, 72), (72, 8, 6, 53), (27, 56, 59, 28), (24, 51, 56, 27), (79, 107, 51, 24), (91, 124, 107, 79), (94, 125, 124, 91), (82, 113, 125, 94), (81, 110, 113, 82), (78, 105, 110, 81)])
me_cube_009.polygons.foreach_set('material_index', [4, 4, 4, 4, 4, 4, 4, 4, 4, 4, 4, 4, 4, 4, 4, 4, 4, 4, 4, 4, 4, 4, 4, 4, 4, 4, 4, 4, 4, 4, 4, 4, 4, 4, 4, 4, 4, 4, 4, 4, 4, 4, 4, 4, 4, 4, 4, 4, 4, 4, 4, 4, 4, 4, 4, 4, 4, 4, 4, 4, 4, 4, 4, 4, 4, 4, 4, 4, 4, 4, 4, 4, 4, 4, 4, 4, 4, 4, 4, 4, 4, 4, 4, 4, 4, 4, 4, 4, 4, 4, 4, 4, 4, 4, 4, 4, 4, 4, 4, 4, 4, 4, 4, 4, 4, 4, 4, 4, 4, 4, 4, 4, 4, 4, 4, 4, 4, 4, 4, 4, 4, 4])
_uv = me_cube_009.uv_layers.new(name='UVMap')
_uv.uv.foreach_set('vector', [0.0, 0.0, 0.0, 0.0, 0.0, 0.0, 0.0, 0.0, 0.0, 0.0, 0.0, 0.0, 0.0, 0.0, 0.0, 0.0, 0.0, 0.0, 0.0, 0.0, 0.0, 0.0, 0.0, 0.0, 0.0, 0.0, 0.0, 0.0, 0.0, 0.0, 0.0, 0.0, 0.0, 0.0, 0.0, 0.0, 0.0, 0.0, 0.0, 0.0, 0.0, 0.0, 0.0, 0.0, 0.0, 0.0, 0.0, 0.0, 0.0, 0.0, 0.0, 0.0, 0.0, 0.0, 0.0, 0.0, 0.0, 0.0, 0.0, 0.0, 0.0, 0.0, 0.0, 0.0, 0.0, 0.0, 0.0, 0.0, 0.0, 0.0, 0.0, 0.0, 0.0, 0.0, 0.0, 0.0, 0.0, 0.0, 0.0, 0.0, 0.0, 0.0, 0.0, 0.0, 0.0, 0.0, 0.0, 0.0, 0.0, 0.0, 0.0, 0.0, 0.0, 0.0, 0.0, 0.0, 0.0, 0.0, 0.0, 0.0, 0.0, 0.0, 0.0, 0.0, 0.0, 0.0, 0.0, 0.0, 0.0, 0.0, 0.0, 0.0, 0.0, 0.0, 0.0, 0.0, 0.0, 0.0, 0.0, 0.0, 0.0, 0.0, 0.0, 0.0, 0.0, 0.0, 0.0, 0.0, 0.0, 0.0, 0.0, 0.0, 0.0, 0.0, 0.0, 0.0, 0.0, 0.0, 0.0, 0.0, 0.0, 0.0, 0.0, 0.0, 0.0, 0.0, 0.0, 0.0, 0.0, 0.0, 0.0, 0.0, 0.0, 0.0, 0.0, 0.0, 0.0, 0.0, 0.0, 0.0, 0.0, 0.0, 0.0, 0.0, 0.0, 0.0, 0.0, 0.0, 0.0, 0.0, 0.0, 0.0, 0.0, 0.0, 0.0, 0.0, 0.0, 0.0, 0.0, 0.0, 0.0, 0.0, 0.0, 0.0, 0.0, 0.0, 0.0, 0.0, 0.0, 0.0, 0.0, 0.0, 0.0, 0.0, 0.0, 0.0, 0.0, 0.0, 0.0, 0.0, 0.0, 0.0, 0.0, 0.0, 0.0, 0.0, 0.0, 0.0, 0.0, 0.0, 0.0, 0.0, 0.0, 0.0, 0.0, 0.0, 0.0, 0.0, 0.0, 0.0, 0.0, 0.0, 0.0, 0.0, 0.0, 0.0, 0.0, 0.0, 0.0, 0.0, 0.0, 0.0, 0.0, 0.0, 0.0, 0.0, 0.0, 0.0, 0.0, 0.0, 0.0, 0.0, 0.0, 0.0, 0.0, 0.0, 0.0, 0.0, 0.0, 0.0, 0.0, 0.0, 0.0, 0.0, 0.0, 0.0, 0.0, 0.0, 0.0, 0.0, 0.0, 0.0, 0.0, 0.0, 0.0, 0.0, 0.0, 0.0, 0.0, 0.0, 0.0, 0.0, 0.0, 0.0, 0.0, 0.0, 0.0, 0.0, 0.0, 0.0, 0.0, 0.0, 0.0, 0.0, 0.0, 0.0, 0.0, 0.0, 0.0, 0.0, 0.0, 0.0, 0.0, 0.0, 0.0, 0.0, 0.0, 0.0, 0.0, 0.0, 0.0, 0.0, 0.0, 0.0, 0.0, 0.0, 0.0, 0.0, 0.0, 0.0, 0.0, 0.0, 0.0, 0.0, 0.0, 0.0, 0.0, 0.0, 0.0, 0.0, 0.0, 0.0, 0.0, 0.0, 0.0, 0.0, 0.0, 0.0, 0.0, 0.0, 0.0, 0.0, 0.0, 0.0, 0.0, 0.0, 0.0, 0.0, 0.0, 0.0, 0.0, 0.0, 0.0, 0.0, 0.0, 0.0, 0.0, 0.0, 0.0, 0.0, 0.0, 0.0, 0.0, 0.0, 0.0, 0.0, 0.0, 0.0, 0.0, 0.0, 0.0, 0.0, 0.0, 0.0, 0.0, 0.0, 0.0, 0.0, 0.0, 0.0, 0.0, 0.0, 0.0, 0.0, 0.0, 0.0, 0.0, 0.0, 0.0, 0.0, 0.0, 0.0, 0.0, 0.0, 0.0, 0.0, 0.0, 0.0, 0.0, 0.0, 0.0, 0.0, 0.0, 0.0, 0.0, 0.0, 0.0, 0.0, 0.0, 0.0, 0.0, 0.0, 0.0, 0.0, 0.0, 0.0, 0.0, 0.0, 0.0, 0.0, 0.0, 0.0, 0.0, 0.0, 0.0, 0.0, 0.0, 0.0, 0.0, 0.0, 0.0, 0.0, 0.0, 0.0, 0.0, 0.0, 0.0, 0.0, 0.0, 0.0, 0.0, 0.0, 0.0, 0.0, 0.0, 0.0, 0.0, 0.0, 0.0, 0.0, 0.0, 0.0, 0.0, 0.0, 0.0, 0.0, 0.0, 0.0, 0.0, 0.0, 0.0, 0.0, 0.0, 0.0, 0.0, 0.0, 0.0, 0.0, 0.0, 0.0, 0.0, 0.0, 0.0, 0.0, 0.0, 0.0, 0.0, 0.0, 0.0, 0.0, 0.0, 0.0, 0.0, 0.0, 0.0, 0.0, 0.0, 0.0, 0.0, 0.0, 0.0, 0.0, 0.0, 0.0, 0.0, 0.0, 0.0, 0.0, 0.0, 0.0, 0.0, 0.0, 0.0, 0.0, 0.0, 0.0, 0.0, 0.0, 0.0, 0.0, 0.0, 0.0, 0.0, 0.0, 0.0, 0.0, 0.0, 0.0, 0.0, 0.0, 0.0, 0.0, 0.0, 0.0, 0.0, 0.0, 0.0, 0.0, 0.0, 0.0, 0.0, 0.0, 0.0, 0.0, 0.0, 0.0, 0.0, 0.0, 0.0, 0.0, 0.0, 0.0, 0.0, 0.0, 0.0, 0.0, 0.0, 0.0, 0.0, 0.0, 0.0, 0.0, 0.0, 0.0, 0.0, 0.0, 0.0, 0.0, 0.0, 0.0, 0.0, 0.0, 0.0, 0.0, 0.0, 0.0, 0.0, 0.0, 0.0, 0.0, 0.0, 0.0, 0.0, 0.0, 0.0, 0.0, 0.0, 0.0, 0.0, 0.0, 0.0, 0.0, 0.0, 0.0, 0.0, 0.0, 0.0, 0.0, 0.0, 0.0, 0.0, 0.0, 0.0, 0.0, 0.0, 0.0, 0.0, 0.0, 0.0, 0.0, 0.0, 0.0, 0.0, 0.0, 0.0, 0.0, 0.0, 0.0, 0.0, 0.0, 0.0, 0.0, 0.0, 0.0, 0.0, 0.0, 0.0, 0.0, 0.0, 0.0, 0.0, 0.0, 0.0, 0.0, 0.0, 0.0, 0.0, 0.0, 0.0, 0.0, 0.0, 0.0, 0.0, 0.0, 0.0, 0.0, 0.0, 0.0, 0.0, 0.0, 0.0, 0.0, 0.0, 0.0, 0.0, 0.0, 0.0, 0.0, 0.0, 0.0, 0.0, 0.0, 0.0, 0.0, 0.0, 0.0, 0.0, 0.0, 0.0, 0.0, 0.0, 0.0, 0.0, 0.0, 0.0, 0.0, 0.0, 0.0, 0.0, 0.0, 0.0, 0.0, 0.0, 0.0, 0.0, 0.0, 0.0, 0.0, 0.0, 0.0, 0.0, 0.0, 0.0, 0.0, 0.0, 0.0, 0.0, 0.0, 0.0, 0.0, 0.0, 0.0, 0.0, 0.0, 0.0, 0.0, 0.0, 0.0, 0.0, 0.0, 0.0, 0.0, 0.0, 0.0, 0.0, 0.0, 0.0, 0.0, 0.0, 0.0, 0.0, 0.0, 0.0, 0.0, 0.0, 0.0, 0.0, 0.0, 0.0, 0.0, 0.0, 0.0, 0.0, 0.0, 0.0, 0.0, 0.0, 0.0, 0.0, 0.0, 0.0, 0.0, 0.0, 0.0, 0.0, 0.0, 0.0, 0.0, 0.0, 0.0, 0.0, 0.0, 0.0, 0.0, 0.0, 0.0, 0.0, 0.0, 0.0, 0.0, 0.0, 0.0, 0.0, 0.0, 0.0, 0.0, 0.0, 0.0, 0.0, 0.0, 0.0, 0.0, 0.0, 0.0, 0.0, 0.0, 0.0, 0.0, 0.0, 0.0, 0.0, 0.0, 0.0, 0.0, 0.0, 0.0, 0.0, 0.0, 0.0, 0.0, 0.0, 0.0, 0.0, 0.0, 0.0, 0.0, 0.0, 0.0, 0.0, 0.0, 0.0, 0.0, 0.0, 0.0, 0.0, 0.0, 0.0, 0.0, 0.0, 0.0, 0.0, 0.0, 0.0, 0.0, 0.0, 0.0, 0.0, 0.0, 0.0, 0.0, 0.0, 0.0, 0.0, 0.0, 0.0, 0.0, 0.0, 0.0, 0.0, 0.0, 0.0, 0.0, 0.0, 0.0, 0.0, 0.0, 0.0, 0.0, 0.0, 0.0, 0.0, 0.0, 0.0, 0.0, 0.0, 0.0, 0.0, 0.0, 0.0, 0.0, 0.0, 0.0, 0.0, 0.0, 0.0, 0.0, 0.0, 0.0, 0.0, 0.0, 0.0, 0.0, 0.0, 0.0, 0.0, 0.0, 0.0, 0.0, 0.0, 0.0, 0.0, 0.0, 0.0, 0.0, 0.0, 0.0, 0.0, 0.0, 0.0, 0.0, 0.0, 0.0, 0.0, 0.0, 0.0, 0.0, 0.0, 0.0, 0.0, 0.0, 0.0, 0.0, 0.0, 0.0, 0.0, 0.0, 0.0, 0.0, 0.0, 0.0, 0.0, 0.0, 0.0, 0.0, 0.0, 0.0, 0.0, 0.0, 0.0, 0.0, 0.0, 0.0, 0.0, 0.0, 0.0, 0.0, 0.0, 0.0, 0.0, 0.0, 0.0, 0.0, 0.0, 0.0, 0.0, 0.0, 0.0, 0.0, 0.0, 0.0, 0.0, 0.0, 0.0, 0.0, 0.0, 0.0, 0.0, 0.0, 0.0, 0.0, 0.0, 0.0, 0.0, 0.0, 0.0, 0.0, 0.0, 0.0, 0.0, 0.0, 0.0, 0.0, 0.0, 0.0, 0.0, 0.0, 0.0, 0.0, 0.0, 0.0, 0.0, 0.0, 0.0, 0.0, 0.0, 0.0, 0.0, 0.0, 0.0, 0.0, 0.0, 0.0, 0.0, 0.0, 0.0, 0.0, 0.0, 0.0, 0.0, 0.0, 0.0, 0.0, 0.0, 0.0, 0.0, 0.0, 0.0, 0.0, 0.0, 0.0, 0.0, 0.0, 0.0, 0.0, 0.0, 0.0, 0.0, 0.0, 0.0, 0.0, 0.0, 0.0, 0.0, 0.0, 0.0, 0.0, 0.0, 0.0, 0.0, 0.0, 0.0, 0.0, 0.0, 0.0, 0.0, 0.0, 0.0, 0.0, 0.0, 0.0, 0.0, 0.0, 0.0, 0.0, 0.0, 0.0, 0.0, 0.0])
me_cube_009.materials.append(mat_arrow_down_001)
me_cube_009.materials.append(mat_base_002)
me_cube_009.materials.append(mat_chair)
me_cube_009.materials.append(mat_material_006)
me_cube_009.materials.append(mat_material_004)
me_cube_009.materials.append(mat_arrow_down_004)
me_cube_009.materials.append(mat_material_008)
me_cube_009.materials.append(mat_base_001)
me_cube_009.materials.append(mat_chair_004)
me_cube_009.materials.append(mat_material_007)
me_cube_009.materials.append(mat_reset)
me_cube_009.materials.append(mat_delete)
me_cube_009.materials.append(mat_base_000)
me_cube_009.use_remesh_preserve_volume = False
me_cube_009.use_remesh_preserve_attributes = False
me_cube_009.use_mirror_vertex_groups = False
me_cube_009.update()

# ---- objects
ob_cylinder_005 = bpy.data.objects.new('Cylinder.005', me_cylinder_017)
ob_cylinder_032 = bpy.data.objects.new('Cylinder.032', me_cylinder_060)
ob_stop = bpy.data.objects.new('stop', me_cube_009)

# ---- transforms, parenting, visibility, modifiers, constraints
ob_cylinder_005.location = (-0.005519, 0.0372, -0.001558)
ob_cylinder_005.rotation_euler = (1.571, 0.0, 0.0)
ob_cylinder_005.scale = (0.2127, 0.2127, 1.399)
ob_cylinder_005.lineart.crease_threshold = 0.0
ob_cylinder_032.location = (-0.005517, 0.0002562, -0.001556)
ob_cylinder_032.rotation_euler = (1.571, 0.0, 0.0)
ob_cylinder_032.scale = (0.2127, 0.2127, 1.399)
ob_cylinder_032.lineart.crease_threshold = 0.0
ob_stop.location = (2.128, 0.4261, 0.7791)
ob_stop.rotation_euler = (0.0, -0.0, 7.854)
ob_stop.scale = (0.9945, 1.017, 1.017)
ob_stop.hide_viewport = True
ob_stop.lineart.crease_threshold = 0.0

# ---- collection membership
scene.collection.objects.link(ob_cylinder_005)
scene.collection.objects.link(ob_cylinder_032)
col_collection_1.objects.link(ob_stop)

# ---- scene / render settings (as saved in the file)
scene.frame_start = 1; scene.frame_end = 250; scene.frame_set(2)
scene.render.engine = 'BLENDER_EEVEE_NEXT'
scene.render.resolution_percentage = 50
scene.render.dither_intensity = 0.0
scene.cycles.use_denoising = False
scene.cycles.samples = 128
scene.cycles.sampling_pattern = 'TABULATED_SOBOL'
scene.cycles.use_adaptive_sampling = False
scene.cycles.use_light_tree = False
scene.cycles.blur_glossy = 0.0
scene.cycles.sample_clamp_indirect = 0.0
scene.view_settings.view_transform = 'Standard'
bpy.context.view_layer.update()

# ---- added for rendering (the .blend has no active camera and no usable light): camera, sun
cam_auto = bpy.data.cameras.new('AutoCamera')
cam_auto.lens = 50.0
cam_auto.sensor_width = 36.0
cam_auto.clip_end = 1000.0
ob_auto_camera = bpy.data.objects.new('AutoCamera', cam_auto)
scene.collection.objects.link(ob_auto_camera)
ob_auto_camera.location = (0.185044, -0.198587, 0.147454)
ob_auto_camera.rotation_euler = (1.09748, -7.21219e-08, 0.694738)
scene.camera = ob_auto_camera
light_auto_sun = bpy.data.lights.new('AutoSun', 'SUN')
light_auto_sun.energy = 3.0
light_auto_sun.angle = 0.0523599
ob_auto_sun = bpy.data.objects.new('AutoSun', light_auto_sun)
scene.collection.objects.link(ob_auto_sun)
ob_auto_sun.rotation_euler = (0.872665, 0.174533, 0.523599)
bpy.context.view_layer.update()
